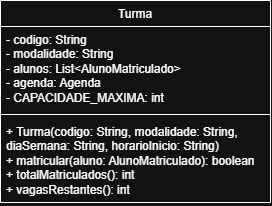

The diagram above was exported from draw.io. Its source (the exported page's mxGraphModel, read from the mxfile embedded in the PNG):
<mxGraphModel dx="645" dy="310" grid="1" gridSize="10" guides="1" tooltips="1" connect="1" arrows="1" fold="1" page="1" pageScale="1" pageWidth="827" pageHeight="1169" math="0" shadow="0">
  <root>
    <mxCell id="0" />
    <mxCell id="1" parent="0" />
    <mxCell id="g89o2AV14TuyE7puvCYW-1" parent="1" style="swimlane;fontStyle=1;align=center;verticalAlign=top;childLayout=stackLayout;horizontal=1;startSize=26;horizontalStack=0;resizeParent=1;resizeParentMax=0;resizeLast=0;collapsible=1;marginBottom=0;whiteSpace=wrap;html=1;" value="&lt;span style=&quot;font-weight: 400; text-align: left;&quot;&gt;Turma&lt;/span&gt;" vertex="1">
      <mxGeometry height="202" width="270" x="140" y="110" as="geometry" />
    </mxCell>
    <mxCell id="g89o2AV14TuyE7puvCYW-2" parent="g89o2AV14TuyE7puvCYW-1" style="text;strokeColor=none;fillColor=none;align=left;verticalAlign=top;spacingLeft=4;spacingRight=4;overflow=hidden;rotatable=0;points=[[0,0.5],[1,0.5]];portConstraint=eastwest;whiteSpace=wrap;html=1;" value="&lt;div&gt;&lt;span style=&quot;background-color: transparent; color: light-dark(rgb(0, 0, 0), rgb(255, 255, 255));&quot;&gt;- codigo: String&lt;/span&gt;&lt;/div&gt;&lt;div&gt;- modalidade: String&lt;/div&gt;&lt;div&gt;- alunos: List&amp;lt;AlunoMatriculado&amp;gt;&lt;/div&gt;&lt;div&gt;- agenda: Agenda&lt;/div&gt;&lt;div&gt;- CAPACIDADE_MAXIMA: int&lt;/div&gt;" vertex="1">
      <mxGeometry height="84" width="270" y="26" as="geometry" />
    </mxCell>
    <mxCell id="g89o2AV14TuyE7puvCYW-3" parent="g89o2AV14TuyE7puvCYW-1" style="line;strokeWidth=1;fillColor=none;align=left;verticalAlign=middle;spacingTop=-1;spacingLeft=3;spacingRight=3;rotatable=0;labelPosition=right;points=[];portConstraint=eastwest;strokeColor=inherit;" value="" vertex="1">
      <mxGeometry height="8" width="270" y="110" as="geometry" />
    </mxCell>
    <mxCell id="g89o2AV14TuyE7puvCYW-4" parent="g89o2AV14TuyE7puvCYW-1" style="text;strokeColor=none;fillColor=none;align=left;verticalAlign=top;spacingLeft=4;spacingRight=4;overflow=hidden;rotatable=0;points=[[0,0.5],[1,0.5]];portConstraint=eastwest;whiteSpace=wrap;html=1;" value="&lt;div&gt;&lt;div&gt;+ Turma(codigo: String, modalidade: String, diaSemana: String, horarioInicio: String)&lt;/div&gt;&lt;div&gt;+ matricular(aluno: AlunoMatriculado): boolean&lt;/div&gt;&lt;div&gt;+ totalMatriculados(): int&lt;/div&gt;&lt;div&gt;+ vagasRestantes(): int&lt;/div&gt;&lt;/div&gt;" vertex="1">
      <mxGeometry height="84" width="270" y="118" as="geometry" />
    </mxCell>
  </root>
</mxGraphModel>